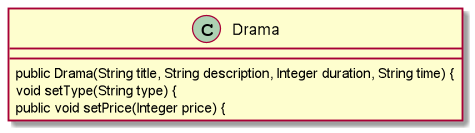

The diagram above was rendered by PlantUML. Its source (embedded in the PNG):
@startuml
  class Drama{
     public Drama(String title, String description, Integer duration, String time) {
     void setType(String type) {
     public void setPrice(Integer price) {
 }

@enduml